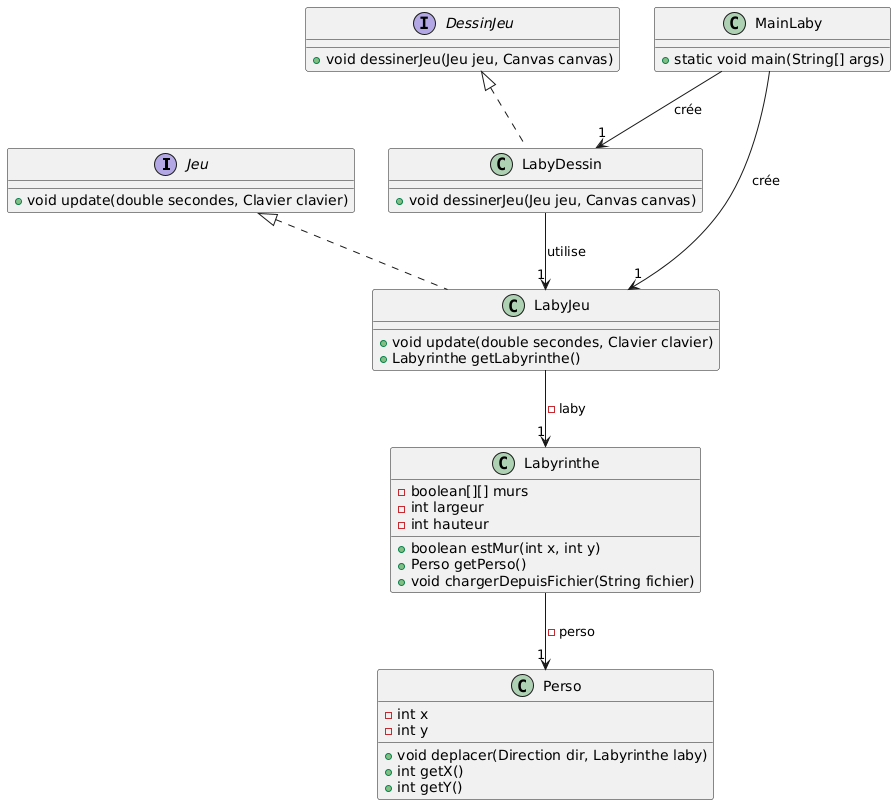

The diagram above was rendered by PlantUML. Its source (embedded in the PNG):
@startuml
interface Jeu {
    +void update(double secondes, Clavier clavier)
}

interface DessinJeu {
    +void dessinerJeu(Jeu jeu, Canvas canvas)
}

class Labyrinthe {
    -boolean[][] murs
    -int largeur
    -int hauteur

    +boolean estMur(int x, int y)
    +Perso getPerso()
    +void chargerDepuisFichier(String fichier)
}

class Perso {
    -int x
    -int y

    +void deplacer(Direction dir, Labyrinthe laby)
    +int getX()
    +int getY()
}

class LabyJeu {

    +void update(double secondes, Clavier clavier)
    +Labyrinthe getLabyrinthe()
}

class LabyDessin {
    +void dessinerJeu(Jeu jeu, Canvas canvas)
}

class MainLaby {
    +static void main(String[] args)
}

Labyrinthe --> "1" Perso : -perso
LabyJeu --> "1" Labyrinthe : -laby
LabyDessin --> "1" LabyJeu : utilise
MainLaby --> "1" LabyJeu : crée
MainLaby --> "1" LabyDessin : crée
Jeu <|.. LabyJeu
DessinJeu <|.. LabyDessin
@enduml